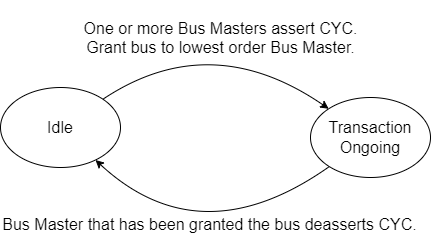

The diagram above was exported from draw.io. Its source (the exported page's mxGraphModel, read from the mxfile embedded in the PNG):
<mxGraphModel dx="1038" dy="641" grid="1" gridSize="10" guides="1" tooltips="1" connect="1" arrows="1" fold="1" page="1" pageScale="1" pageWidth="850" pageHeight="1100" math="0" shadow="0">
  <root>
    <mxCell id="0" />
    <mxCell id="1" parent="0" />
    <mxCell id="Sd6rQGIAGycyuMkWR5p7-1" value="Idle" style="ellipse;whiteSpace=wrap;html=1;fontSize=16;" vertex="1" parent="1">
      <mxGeometry x="150" y="190" width="120" height="80" as="geometry" />
    </mxCell>
    <mxCell id="Sd6rQGIAGycyuMkWR5p7-2" value="Transaction Ongoing" style="ellipse;whiteSpace=wrap;html=1;fontSize=16;" vertex="1" parent="1">
      <mxGeometry x="460" y="200" width="120" height="80" as="geometry" />
    </mxCell>
    <mxCell id="Sd6rQGIAGycyuMkWR5p7-6" value="Bus Master that has been granted the bus deasserts CYC." style="endArrow=classic;html=1;rounded=0;fontSize=16;curved=1;" edge="1" parent="1" source="Sd6rQGIAGycyuMkWR5p7-2" target="Sd6rQGIAGycyuMkWR5p7-1">
      <mxGeometry x="-0.1318" y="-22" width="50" height="50" relative="1" as="geometry">
        <mxPoint x="370" y="480" as="sourcePoint" />
        <mxPoint x="420" y="430" as="targetPoint" />
        <Array as="points">
          <mxPoint x="350" y="360" />
        </Array>
        <mxPoint as="offset" />
      </mxGeometry>
    </mxCell>
    <mxCell id="Sd6rQGIAGycyuMkWR5p7-7" value="&#10;&lt;span style=&quot;color: rgb(0, 0, 0); font-family: Helvetica; font-size: 16px; font-style: normal; font-variant-ligatures: normal; font-variant-caps: normal; font-weight: 400; letter-spacing: normal; orphans: 2; text-align: center; text-indent: 0px; text-transform: none; widows: 2; word-spacing: 0px; -webkit-text-stroke-width: 0px; text-decoration-thickness: initial; text-decoration-style: initial; text-decoration-color: initial; float: none; display: inline !important;&quot;&gt;One or more Bus Masters assert CYC.&lt;/span&gt;&lt;br style=&quot;color: rgb(0, 0, 0); font-family: Helvetica; font-size: 16px; font-style: normal; font-variant-ligatures: normal; font-variant-caps: normal; font-weight: 400; letter-spacing: normal; orphans: 2; text-align: center; text-indent: 0px; text-transform: none; widows: 2; word-spacing: 0px; -webkit-text-stroke-width: 0px; text-decoration-thickness: initial; text-decoration-style: initial; text-decoration-color: initial;&quot;&gt;&lt;span style=&quot;color: rgb(0, 0, 0); font-family: Helvetica; font-size: 16px; font-style: normal; font-variant-ligatures: normal; font-variant-caps: normal; font-weight: 400; letter-spacing: normal; orphans: 2; text-align: center; text-indent: 0px; text-transform: none; widows: 2; word-spacing: 0px; -webkit-text-stroke-width: 0px; text-decoration-thickness: initial; text-decoration-style: initial; text-decoration-color: initial; float: none; display: inline !important;&quot;&gt;Grant bus to lowest order Bus Master.&lt;/span&gt;&#10;&#10;" style="endArrow=classic;html=1;rounded=0;fontSize=16;curved=1;labelBackgroundColor=none;" edge="1" parent="1" source="Sd6rQGIAGycyuMkWR5p7-1" target="Sd6rQGIAGycyuMkWR5p7-2">
      <mxGeometry x="0.0915" y="-11" width="50" height="50" relative="1" as="geometry">
        <mxPoint x="310" y="220" as="sourcePoint" />
        <mxPoint x="360" y="170" as="targetPoint" />
        <Array as="points">
          <mxPoint x="360" y="130" />
        </Array>
        <mxPoint as="offset" />
      </mxGeometry>
    </mxCell>
  </root>
</mxGraphModel>